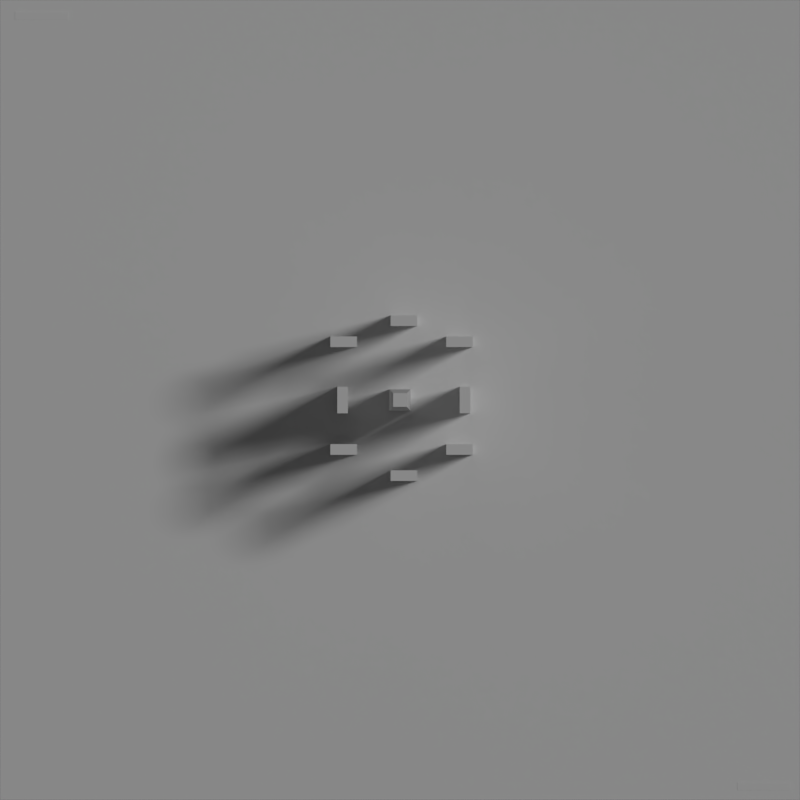 # Source: Death_Center.blend  (saved by Blender 2.79.0; exported with 4.5.12 LTS)
import bpy
from mathutils import Matrix  # noqa: F401  (used for matrix-valued properties, if any)

bpy.ops.wm.read_factory_settings(use_empty=True)
scene = bpy.context.scene
scene.name = 'Scene'

# ---- collections
col_collection_1 = bpy.data.collections.new('Collection 1'); scene.collection.children.link(col_collection_1)
col_collection_2 = bpy.data.collections.new('Collection 2'); scene.collection.children.link(col_collection_2)
col_collection_2.hide_render = True
col_collection_2.hide_viewport = True
col_collection_3 = bpy.data.collections.new('Collection 3'); scene.collection.children.link(col_collection_3)
col_collection_3.hide_render = True
col_collection_3.hide_viewport = True
col_skybox00 = bpy.data.collections.new('SkyBox00')  # instanced only; not linked into the scene
col_vehicle_linker = bpy.data.collections.new('vehicle_linker')  # instanced only; not linked into the scene

# ---- materials (node trees are filled in below, after node groups)
mat_waymesh = bpy.data.materials.new('waymesh')
mat_waymesh.alpha_threshold = 0.0
mat_waymesh.use_transparent_shadow = False
mat_waymesh.roughness = 0.5
mat_building = bpy.data.materials.new('Building')
mat_building.alpha_threshold = 0.0
mat_building.use_transparent_shadow = False
mat_building.roughness = 0.5
mat_landing_pad = bpy.data.materials.new('Landing pad')
mat_landing_pad.alpha_threshold = 0.0
mat_landing_pad.use_transparent_shadow = False
mat_landing_pad.roughness = 0.5
mat_grass = bpy.data.materials.new('grass')
mat_grass.alpha_threshold = 0.0
mat_grass.use_transparent_shadow = False
mat_grass.roughness = 0.5
mat_grass.specular_intensity = 0.0
mat_navmesh = bpy.data.materials.new('navmesh')
mat_navmesh.alpha_threshold = 0.0
mat_navmesh.use_transparent_shadow = False
mat_navmesh.roughness = 0.5

# ---- material node trees

# ---- world
world_world = bpy.data.worlds.new('World'); scene.world = world_world
world_world.color = (0.05088, 0.05088, 0.05088)
world_world.use_sun_shadow = False
world_world.sun_shadow_jitter_overblur = 0.0
world_world.cycles.sampling_method = 'MANUAL'

# ---- cameras
cam_camera = bpy.data.cameras.new('Camera')
cam_camera.type = 'ORTHO'
cam_camera.clip_end = 2e+04
cam_camera.lens = 35.0
cam_camera.sensor_width = 32.0
cam_camera.sensor_height = 18.0
cam_camera.ortho_scale = 3000.0
cam_camera.dof.focus_distance = 0.0
cam_camera.dof.aperture_fstop = 128.0

# ---- lights
light_lamp = bpy.data.lights.new('Lamp', 'SUN')
light_lamp.transmission_factor = 0.0
light_lamp.cutoff_distance = 30.0
light_lamp.angle = 0.1993
light_lamp.energy = 1.0
light_lamp.shadow_buffer_clip_start = 1.001
light_lamp.shadow_soft_size = 0.1
light_lamp.shadow_cascade_max_distance = 1000.0

# ---- meshes
me_plane_001 = bpy.data.meshes.new('Plane.001')
me_plane_001.from_pydata([(-51.68, -51.68, 0.0), (51.68, -51.68, 0.0), (-51.68, 51.68, 0.0), (51.68, 51.68, 0.0), (-162.3, -51.68, 0.0), (-162.3, 51.68, 0.0), (-270.7, -51.68, 0.0), (-270.7, 51.68, 0.0), (154.9, -51.68, 0.0), (154.9, 36.42, 0.0), (297.7, -51.68, 0.0), (297.7, 36.42, 0.0), (-360.2, -51.68, 0.0), (-360.2, 51.68, 0.0), (-270.7, -209.5, 0.0), (-360.2, -209.5, 0.0), (-270.7, -294.6, 0.0), (-360.2, -294.6, 0.0), (-165.9, -209.5, 0.0), (-165.9, -294.6, 0.0), (-55.98, -209.5, 0.0), (-55.98, -294.6, 0.0), (49.15, -209.5, 0.0), (49.15, -294.6, 0.0), (160.2, -209.5, 0.0), (160.2, -294.6, 0.0), (297.4, -209.5, 0.0), (297.4, -294.6, 0.0), (-270.7, -383.1, 0.0), (-360.2, -383.1, 0.0), (-270.7, -483.8, 0.0), (-360.2, -483.8, 0.0), (-153.1, -383.1, 0.0), (-153.1, -483.8, 0.0), (-59.71, -383.1, 0.0), (-59.71, -483.8, 0.0), (-153.1, -337.7, 0.0), (-59.71, -337.7, 0.0), (75.17, -383.1, 0.0), (75.17, -337.7, 0.0), (155.1, -383.1, 0.0), (155.1, -337.7, 0.0), (75.17, -465.9, 0.0), (155.1, -465.9, 0.0), (283.3, -383.1, 0.0), (283.3, -465.9, 0.0), (75.17, -488.2, 0.0), (155.1, -488.2, 0.0), (75.17, -549.5, 0.0), (155.1, -549.5, 0.0), (-153.1, -544.2, 0.0), (-59.71, -544.2, 0.0), (386.9, -383.1, 0.0), (386.9, -465.9, 0.0), (384.5, -209.5, 0.0), (384.5, -294.6, 0.0), (385.0, -51.68, 0.0), (385.0, 36.42, 0.0), (297.7, 122.4, 0.0), (385.0, 122.4, 0.0), (297.7, 184.7, 0.0), (385.0, 184.7, 0.0), (172.3, 122.4, 0.0), (172.3, 184.7, 0.0), (91.71, 122.4, 0.0), (91.71, 184.7, 0.0), (172.3, 218.3, 0.0), (91.71, 218.3, 0.0), (172.3, 293.2, 0.0), (91.71, 293.2, 0.0), (-67.41, 218.3, 0.0), (-67.41, 293.2, 0.0), (-152.6, 218.3, 0.0), (-152.6, 293.2, 0.0), (-282.5, 218.3, 0.0), (-282.5, 293.2, 0.0), (-368.4, 218.3, 0.0), (-368.4, 293.2, 0.0)], [], [(0, 1, 3, 2), (0, 2, 5, 4), (4, 5, 7, 6), (3, 1, 8, 9), (9, 8, 10, 11), (6, 7, 13, 12), (6, 12, 15, 14), (14, 15, 17, 16), (14, 16, 19, 18), (18, 19, 21, 20), (4, 18, 20, 0), (20, 21, 23, 22), (22, 23, 25, 24), (1, 22, 24, 8), (24, 25, 27, 26), (16, 17, 29, 28), (28, 29, 31, 30), (28, 30, 33, 32), (32, 33, 35, 34), (32, 34, 37, 36), (19, 36, 37, 21), (37, 34, 38, 39), (39, 38, 40, 41), (23, 39, 41, 25), (40, 38, 42, 43), (40, 43, 45, 44), (43, 42, 46, 47), (47, 46, 48, 49), (35, 33, 50, 51), (46, 35, 51, 48), (44, 45, 53, 52), (26, 27, 55, 54), (11, 10, 56, 57), (54, 56, 10, 26), (52, 55, 27, 44), (11, 57, 59, 58), (58, 59, 61, 60), (58, 60, 63, 62), (62, 63, 65, 64), (9, 62, 64, 3), (65, 63, 66, 67), (67, 66, 68, 69), (67, 69, 71, 70), (70, 71, 73, 72), (2, 70, 72, 5), (72, 73, 75, 74), (74, 75, 77, 76), (7, 74, 76, 13)])
me_plane_001.materials.append(mat_waymesh)
me_plane_001.use_remesh_preserve_volume = False
me_plane_001.use_remesh_preserve_attributes = False
me_plane_001.use_mirror_vertex_groups = False
me_plane_001.update()
me_cube_011 = bpy.data.meshes.new('Cube.011')
me_cube_011.from_pydata([(-1.0, -1.0, 0.0), (-1.0, -1.0, 1.0), (-1.0, 1.0, 0.0), (-1.0, 1.0, 1.0), (1.0, -1.0, 0.0), (1.0, -1.0, 1.0), (1.0, 1.0, 0.0), (1.0, 1.0, 1.0)], [], [(0, 1, 3, 2), (2, 3, 7, 6), (6, 7, 5, 4), (4, 5, 1, 0), (2, 6, 4, 0), (7, 3, 1, 5)])
me_cube_011.materials.append(mat_building)
me_cube_011.use_remesh_preserve_volume = False
me_cube_011.use_remesh_preserve_attributes = False
me_cube_011.use_mirror_vertex_groups = False
me_cube_011.update()
me_cube_010 = bpy.data.meshes.new('Cube.010')
me_cube_010.from_pydata([(-1.0, -1.0, 0.0), (-1.0, -1.0, 1.0), (-1.0, 1.0, 0.0), (-1.0, 1.0, 1.0), (1.0, -1.0, 0.0), (1.0, -1.0, 1.0), (1.0, 1.0, 0.0), (1.0, 1.0, 1.0)], [], [(0, 1, 3, 2), (2, 3, 7, 6), (6, 7, 5, 4), (4, 5, 1, 0), (2, 6, 4, 0), (7, 3, 1, 5)])
me_cube_010.materials.append(mat_building)
me_cube_010.use_remesh_preserve_volume = False
me_cube_010.use_remesh_preserve_attributes = False
me_cube_010.use_mirror_vertex_groups = False
me_cube_010.update()
me_cube_009 = bpy.data.meshes.new('Cube.009')
me_cube_009.from_pydata([(-1.0, -1.0, 0.0), (-1.0, -1.0, 1.0), (-1.0, 1.0, 0.0), (-1.0, 1.0, 1.0), (1.0, -1.0, 0.0), (1.0, -1.0, 1.0), (1.0, 1.0, 0.0), (1.0, 1.0, 1.0)], [], [(0, 1, 3, 2), (2, 3, 7, 6), (6, 7, 5, 4), (4, 5, 1, 0), (2, 6, 4, 0), (7, 3, 1, 5)])
me_cube_009.materials.append(mat_building)
me_cube_009.use_remesh_preserve_volume = False
me_cube_009.use_remesh_preserve_attributes = False
me_cube_009.use_mirror_vertex_groups = False
me_cube_009.update()
me_cube_008 = bpy.data.meshes.new('Cube.008')
me_cube_008.from_pydata([(-1.0, -1.0, 0.0), (-1.0, -1.0, 1.0), (-1.0, 1.0, 0.0), (-1.0, 1.0, 1.0), (1.0, -1.0, 0.0), (1.0, -1.0, 1.0), (1.0, 1.0, 0.0), (1.0, 1.0, 1.0)], [], [(0, 1, 3, 2), (2, 3, 7, 6), (6, 7, 5, 4), (4, 5, 1, 0), (2, 6, 4, 0), (7, 3, 1, 5)])
me_cube_008.materials.append(mat_building)
me_cube_008.use_remesh_preserve_volume = False
me_cube_008.use_remesh_preserve_attributes = False
me_cube_008.use_mirror_vertex_groups = False
me_cube_008.update()
me_cube_007 = bpy.data.meshes.new('Cube.007')
me_cube_007.from_pydata([(-1.0, -1.0, 0.0), (-1.0, -1.0, 1.0), (-1.0, 1.0, 0.0), (-1.0, 1.0, 1.0), (1.0, -1.0, 0.0), (1.0, -1.0, 1.0), (1.0, 1.0, 0.0), (1.0, 1.0, 1.0)], [], [(0, 1, 3, 2), (2, 3, 7, 6), (6, 7, 5, 4), (4, 5, 1, 0), (2, 6, 4, 0), (7, 3, 1, 5)])
me_cube_007.materials.append(mat_building)
me_cube_007.use_remesh_preserve_volume = False
me_cube_007.use_remesh_preserve_attributes = False
me_cube_007.use_mirror_vertex_groups = False
me_cube_007.update()
me_cube_006 = bpy.data.meshes.new('Cube.006')
me_cube_006.from_pydata([(-1.0, -1.0, 0.0), (-1.0, -1.0, 1.0), (-1.0, 1.0, 0.0), (-1.0, 1.0, 1.0), (1.0, -1.0, 0.0), (1.0, -1.0, 1.0), (1.0, 1.0, 0.0), (1.0, 1.0, 1.0)], [], [(0, 1, 3, 2), (2, 3, 7, 6), (6, 7, 5, 4), (4, 5, 1, 0), (2, 6, 4, 0), (7, 3, 1, 5)])
me_cube_006.materials.append(mat_building)
me_cube_006.use_remesh_preserve_volume = False
me_cube_006.use_remesh_preserve_attributes = False
me_cube_006.use_mirror_vertex_groups = False
me_cube_006.update()
me_cube_005 = bpy.data.meshes.new('Cube.005')
me_cube_005.from_pydata([(-1.0, -1.0, 0.0), (-1.0, -1.0, 1.0), (-1.0, 1.0, 0.0), (-1.0, 1.0, 1.0), (1.0, -1.0, 0.0), (1.0, -1.0, 1.0), (1.0, 1.0, 0.0), (1.0, 1.0, 1.0)], [], [(0, 1, 3, 2), (2, 3, 7, 6), (6, 7, 5, 4), (4, 5, 1, 0), (2, 6, 4, 0), (7, 3, 1, 5)])
me_cube_005.materials.append(mat_building)
me_cube_005.use_remesh_preserve_volume = False
me_cube_005.use_remesh_preserve_attributes = False
me_cube_005.use_mirror_vertex_groups = False
me_cube_005.update()
me_cube_004 = bpy.data.meshes.new('Cube.004')
me_cube_004.from_pydata([(-1.0, -1.0, 0.0), (-1.0, -1.0, 1.0), (-1.0, 1.0, 0.0), (-1.0, 1.0, 1.0), (1.0, -1.0, 0.0), (1.0, -1.0, 1.0), (1.0, 1.0, 0.0), (1.0, 1.0, 1.0)], [], [(0, 1, 3, 2), (2, 3, 7, 6), (6, 7, 5, 4), (4, 5, 1, 0), (2, 6, 4, 0), (7, 3, 1, 5)])
me_cube_004.materials.append(mat_building)
me_cube_004.use_remesh_preserve_volume = False
me_cube_004.use_remesh_preserve_attributes = False
me_cube_004.use_mirror_vertex_groups = False
me_cube_004.update()
me_cube_003 = bpy.data.meshes.new('Cube.003')
me_cube_003.from_pydata([(-1.0, -1.0, 0.0), (-1.0, -1.0, 0.6514), (-1.0, 1.0, 0.0), (-1.0, 1.0, 0.6514), (1.0, -1.0, 0.0), (1.0, -1.0, 0.6514), (1.0, 1.0, 0.0), (1.0, 1.0, 0.6514), (-0.821, -0.821, 0.7075), (-0.821, 0.821, 0.7075), (0.821, 0.821, 0.7075), (0.821, -0.821, 0.7075), (-0.821, -0.821, 0.9229), (-0.821, 0.821, 0.9229), (0.821, 0.821, 0.9229), (0.821, -0.821, 0.9229), (-0.6427, -0.6427, 0.9606), (-0.6427, 0.6427, 0.9606), (0.6427, 0.6427, 0.9606), (0.6427, -0.6427, 0.9606), (-0.6427, -0.6427, 1.075), (-0.6427, 0.6427, 1.075), (0.6427, 0.6427, 1.075), (0.6427, -0.6427, 1.075)], [], [(0, 1, 3, 2), (2, 3, 7, 6), (6, 7, 5, 4), (4, 5, 1, 0), (2, 6, 4, 0), (7, 3, 9, 10), (11, 10, 14, 15), (5, 7, 10, 11), (3, 1, 8, 9), (1, 5, 11, 8), (13, 12, 16, 17), (9, 8, 12, 13), (8, 11, 15, 12), (10, 9, 13, 14), (16, 19, 23, 20), (12, 15, 19, 16), (14, 13, 17, 18), (15, 14, 18, 19), (22, 21, 20, 23), (18, 17, 21, 22), (19, 18, 22, 23), (17, 16, 20, 21)])
me_cube_003.materials.append(mat_building)
me_cube_003.use_remesh_preserve_volume = False
me_cube_003.use_remesh_preserve_attributes = False
me_cube_003.use_mirror_vertex_groups = False
me_cube_003.update()
me_cube_002 = bpy.data.meshes.new('Cube.002')
me_cube_002.from_pydata([(-15.0, 0.0, 0.0), (-15.0, 0.0, 1.0), (-15.0, 200.0, 0.0), (-15.0, 200.0, 1.0), (15.0, 0.0, 0.0), (15.0, 0.0, 1.0), (15.0, 200.0, 0.0), (15.0, 200.0, 1.0)], [], [(0, 1, 3, 2), (2, 3, 7, 6), (6, 7, 5, 4), (4, 5, 1, 0), (2, 6, 4, 0), (7, 3, 1, 5)])
me_cube_002.materials.append(mat_landing_pad)
me_cube_002.use_remesh_preserve_volume = False
me_cube_002.use_remesh_preserve_attributes = False
me_cube_002.use_mirror_vertex_groups = False
me_cube_002.update()
me_cube_001 = bpy.data.meshes.new('Cube.001')
me_cube_001.from_pydata([(-15.0, 0.0, 0.0), (-15.0, 0.0, 1.0), (-15.0, 200.0, 0.0), (-15.0, 200.0, 1.0), (15.0, 0.0, 0.0), (15.0, 0.0, 1.0), (15.0, 200.0, 0.0), (15.0, 200.0, 1.0)], [], [(0, 1, 3, 2), (2, 3, 7, 6), (6, 7, 5, 4), (4, 5, 1, 0), (2, 6, 4, 0), (7, 3, 1, 5)])
me_cube_001.materials.append(mat_landing_pad)
me_cube_001.use_remesh_preserve_volume = False
me_cube_001.use_remesh_preserve_attributes = False
me_cube_001.use_mirror_vertex_groups = False
me_cube_001.update()
me_grass = bpy.data.meshes.new('grass')
me_grass.from_pydata([(-0.5, -0.5, 0.0), (0.5, -0.5, 0.0), (-0.5, 0.5, 0.0), (0.5, 0.5, 0.0)], [], [(0, 1, 3, 2)])
_uv = me_grass.uv_layers.new(name='UVMap')
_uv.uv.foreach_set('vector', [-123.1, -123.1, 124.1, -123.1, 124.1, 124.1, -123.1, 124.1])
me_grass.materials.append(mat_grass)
me_grass.use_remesh_preserve_volume = False
me_grass.use_remesh_preserve_attributes = False
me_grass.use_mirror_vertex_groups = False
me_grass.update()
me_plane = bpy.data.meshes.new('Plane')
me_plane.from_pydata([(-1.0, -1.0, 0.0), (1.0, -1.0, 0.0), (-1.0, 1.0, 0.0), (1.0, 1.0, 0.0), (-0.1075, 0.1323, -7.629e-06), (-0.1742, -0.1104, -7.629e-06), (-0.1075, -0.1104, -7.629e-06), (-0.1742, 0.1323, -7.629e-06), (-0.1742, 0.159, -7.629e-06), (0.1155, -0.137, -7.629e-06), (0.1822, -0.137, -7.629e-06), (0.1822, -0.1104, -7.629e-06), (0.1155, -0.1104, -7.629e-06), (-0.1075, -0.137, -7.629e-06), (-0.1075, 0.159, -7.629e-06), (0.1759, -0.03333, -7.629e-06), (0.1492, -0.03333, -7.629e-06), (0.04313, 0.185, -7.629e-06), (0.1759, 0.03333, -7.629e-06), (-0.1742, -0.137, -7.629e-06), (-0.02354, -0.1757, -7.629e-06), (-0.02354, -0.2024, -7.629e-06), (-0.1569, -0.03333, -7.629e-06), (-0.1302, -0.03333, -7.629e-06), (-0.1569, 0.03333, -7.629e-06), (0.1822, 0.1323, -7.629e-06), (0.1822, 0.159, -7.629e-06), (0.1155, 0.1323, -7.629e-06), (0.1155, 0.159, -7.629e-06), (-0.02354, 0.2116, -7.629e-06), (-0.1302, 0.03333, -7.629e-06), (0.04313, 0.2116, -7.629e-06), (-0.02354, 0.185, -7.629e-06), (0.04313, -0.1757, -7.629e-06), (0.04313, -0.2024, -7.629e-06), (0.1492, 0.03333, -7.629e-06)], [], [(0, 1, 33, 34, 21, 19), (19, 21, 20, 33, 1, 11, 10, 9, 12, 6, 13), (19, 5, 6, 12, 11, 1, 3, 18, 15, 16, 35, 30, 23, 22, 0), (22, 24, 30, 35, 18, 3, 26, 25, 27, 28, 14, 4, 7, 2, 0), (2, 7, 8, 14, 32, 29, 31, 3), (31, 17, 32, 14, 28, 26, 3)])
_uv = me_plane.uv_layers.new(name='UVMap')
_uv.uv.foreach_set('vector', [0.0, 0.0, 0.0, 0.0, 0.0, 0.0, 0.0, 0.0, 0.0, 0.0, 0.0, 0.0, 0.0, 0.0, 0.0, 0.0, 0.0, 0.0, 0.0, 0.0, 0.0, 0.0, 0.0, 0.0, 0.0, 0.0, 0.0, 0.0, 0.0, 0.0, 0.0, 0.0, 0.0, 0.0, 0.0, 0.0, 0.0, 0.0, 0.0, 0.0, 0.0, 0.0, 0.0, 0.0, 0.0, 0.0, 0.0, 0.0, 0.0, 0.0, 0.0, 0.0, 0.0, 0.0, 0.0, 0.0, 0.0, 0.0, 0.0, 0.0, 0.0, 0.0, 0.0, 0.0, 0.0, 0.0, 0.0, 0.0, 0.0, 0.0, 0.0, 0.0, 0.0, 0.0, 0.0, 0.0, 0.0, 0.0, 0.0, 0.0, 0.0, 0.0, 0.0, 0.0, 0.0, 0.0, 0.0, 0.0, 0.0, 0.0, 0.0, 0.0, 0.0, 0.0, 0.0, 0.0, 0.0, 0.0, 0.0, 0.0, 0.0, 0.0, 0.0, 0.0, 0.0, 0.0, 0.0, 0.0, 0.0, 0.0, 0.0, 0.0, 0.0, 0.0, 0.0, 0.0, 0.0, 0.0, 0.0, 0.0, 0.0, 0.0, 0.0, 0.0])
me_plane.materials.append(mat_navmesh)
me_plane.use_remesh_preserve_volume = False
me_plane.use_remesh_preserve_attributes = False
me_plane.use_mirror_vertex_groups = False
me_plane.update()

# ---- objects
ob_waymesh = bpy.data.objects.new('waymesh', me_plane_001)
ob_building_008 = bpy.data.objects.new('Building.008', me_cube_011)
ob_building_007 = bpy.data.objects.new('Building.007', me_cube_010)
ob_building_006 = bpy.data.objects.new('Building.006', me_cube_009)
ob_building_005 = bpy.data.objects.new('Building.005', me_cube_008)
ob_building_004 = bpy.data.objects.new('Building.004', me_cube_007)
ob_building_003 = bpy.data.objects.new('Building.003', me_cube_006)
ob_building_002 = bpy.data.objects.new('Building.002', me_cube_005)
ob_building_001 = bpy.data.objects.new('Building.001', me_cube_004)
ob_building = bpy.data.objects.new('Building', me_cube_003)
ob_skybox00 = bpy.data.objects.new('SkyBox00', None)
ob_landing_pad_001 = bpy.data.objects.new('Landing pad.001', me_cube_002)
ob_spawn_points_003 = bpy.data.objects.new('spawn points.003', None)
ob_spawn_points_002 = bpy.data.objects.new('spawn points.002', None)
ob_objective_001 = bpy.data.objects.new('objective.001', None)
ob_landing_pad = bpy.data.objects.new('Landing pad', me_cube_001)
ob_objective = bpy.data.objects.new('objective', None)
ob_spawn_points_001 = bpy.data.objects.new('spawn points.001', None)
ob_spawn_points = bpy.data.objects.new('spawn points', None)
ob_grass = bpy.data.objects.new('grass', me_grass)
ob_lamp = bpy.data.objects.new('Lamp', light_lamp)
ob_mapcam = bpy.data.objects.new('mapCam', cam_camera)
ob_vehicle_linker = bpy.data.objects.new('vehicle_linker', None)
ob_navmesh = bpy.data.objects.new('navmesh', me_plane)

# ---- transforms, parenting, visibility, modifiers, constraints
ob_waymesh.location = (0.0, 145.9, 130.0)
ob_waymesh.hide_render = True
ob_waymesh.lineart.crease_threshold = 0.0
ob_building_008.location = (-211.2, 218.5, 0.0)
ob_building_008.rotation_euler = (0.0, 0.0, 1.571)
ob_building_008.scale = (20.0, 50.0, 800.0)
ob_building_008.lineart.crease_threshold = 0.0
ob_building_007.location = (223.3, 218.5, 0.0)
ob_building_007.rotation_euler = (0.0, 0.0, 1.571)
ob_building_007.scale = (20.0, 50.0, 800.0)
ob_building_007.lineart.crease_threshold = 0.0
ob_building_006.location = (223.3, -185.5, 0.0)
ob_building_006.rotation_euler = (0.0, 0.0, 1.571)
ob_building_006.scale = (20.0, 50.0, 800.0)
ob_building_006.lineart.crease_threshold = 0.0
ob_building_005.location = (-211.2, -185.5, 0.0)
ob_building_005.rotation_euler = (0.0, 0.0, 1.571)
ob_building_005.scale = (20.0, 50.0, 800.0)
ob_building_005.lineart.crease_threshold = 0.0
ob_building_004.location = (14.69, -283.6, 0.0)
ob_building_004.rotation_euler = (0.0, 0.0, 1.571)
ob_building_004.scale = (20.0, 50.0, 800.0)
ob_building_004.lineart.crease_threshold = 0.0
ob_building_003.location = (14.69, 297.5, 0.0)
ob_building_003.rotation_euler = (0.0, 0.0, 1.571)
ob_building_003.scale = (20.0, 50.0, 800.0)
ob_building_003.lineart.crease_threshold = 0.0
ob_building_002.location = (243.8, 0.0, 0.0)
ob_building_002.scale = (20.0, 50.0, 800.0)
ob_building_002.lineart.crease_threshold = 0.0
ob_building_001.location = (-215.3, 0.0, 0.0)
ob_building_001.scale = (20.0, 50.0, 800.0)
ob_building_001.lineart.crease_threshold = 0.0
ob_building.location = (0.0, 0.0, 0.0)
ob_building.scale = (40.0, 40.0, 800.0)
ob_building.lineart.crease_threshold = 0.0
ob_skybox00.location = (0.0, 0.0, 0.0)
ob_skybox00.empty_image_offset = (0.0, 0.0)
ob_skybox00.show_instancer_for_render = False
ob_skybox00.instance_type = 'COLLECTION'
ob_skybox00.lineart.crease_threshold = 0.0
ob_landing_pad_001.location = (1465.0, -1449.0, -1.144e-05)
ob_landing_pad_001.rotation_euler = (0.0, 0.0, 1.571)
ob_landing_pad_001.lineart.crease_threshold = 0.0
ob_spawn_points_003.parent = ob_landing_pad_001
ob_spawn_points_003.matrix_parent_inverse = Matrix(((-5.96e-08, 1.0, 0.0, 1449.0), (-1.0, -4.371e-08, 0.0, 1465.0), (0.0, 2.647e-23, 1.0, 1.144e-05), (0.0, 0.0, 0.0, 1.0)))
ob_spawn_points_003.location = (1455.0, -1443.0, 4.0)
ob_spawn_points_003.rotation_euler = (-8.823e-24, -8.823e-24, 1.571)
ob_spawn_points_003.scale = (1.5, 2.0, 1.0)
ob_spawn_points_003.empty_display_type = 'ARROWS'
ob_spawn_points_003.empty_image_offset = (0.0, 0.0)
ob_spawn_points_003.lineart.crease_threshold = 0.0
ob_spawn_points_002.parent = ob_landing_pad_001
ob_spawn_points_002.matrix_parent_inverse = Matrix(((-5.96e-08, 1.0, 0.0, 1449.0), (-1.0, -4.371e-08, 0.0, 1465.0), (0.0, 2.647e-23, 1.0, 1.144e-05), (0.0, 0.0, 0.0, 1.0)))
ob_spawn_points_002.location = (1455.0, -1457.0, 4.0)
ob_spawn_points_002.rotation_euler = (-8.823e-24, -8.823e-24, 1.571)
ob_spawn_points_002.scale = (1.5, 2.0, 1.0)
ob_spawn_points_002.empty_display_type = 'ARROWS'
ob_spawn_points_002.empty_image_offset = (0.0, 0.0)
ob_spawn_points_002.lineart.crease_threshold = 0.0
ob_objective_001.parent = ob_landing_pad_001
ob_objective_001.matrix_parent_inverse = Matrix(((-5.96e-08, 1.0, 0.0, 1449.0), (-1.0, -4.371e-08, 0.0, 1465.0), (0.0, 2.647e-23, 1.0, 1.144e-05), (0.0, 0.0, 0.0, 1.0)))
ob_objective_001.location = (1439.0, -1449.0, 130.0)
ob_objective_001.rotation_euler = (-8.823e-24, -8.823e-24, 1.571)
ob_objective_001.scale = (1.5, 1.0, 1.0)
ob_objective_001.empty_display_type = 'ARROWS'
ob_objective_001.empty_image_offset = (0.0, 0.0)
ob_objective_001.lineart.crease_threshold = 0.0
ob_landing_pad.location = (-1444.0, 1441.0, -3.052e-05)
ob_landing_pad.rotation_euler = (0.0, 0.0, -1.571)
ob_landing_pad.lineart.crease_threshold = 0.0
ob_objective.parent = ob_landing_pad
ob_objective.matrix_parent_inverse = Matrix(((-5.96e-08, -1.0, 0.0, 1441.0), (1.0, -4.371e-08, 0.0, 1444.0), (0.0, 0.0, 1.0, 3.052e-05), (0.0, 0.0, 0.0, 1.0)))
ob_objective.location = (-1418.0, 1441.0, 130.0)
ob_objective.rotation_euler = (0.0, 0.0, -1.571)
ob_objective.scale = (1.5, 1.0, 1.0)
ob_objective.empty_display_type = 'ARROWS'
ob_objective.empty_image_offset = (0.0, 0.0)
ob_objective.lineart.crease_threshold = 0.0
ob_spawn_points_001.parent = ob_landing_pad
ob_spawn_points_001.matrix_parent_inverse = Matrix(((-5.96e-08, -1.0, 0.0, 1441.0), (1.0, -4.371e-08, 0.0, 1444.0), (0.0, 0.0, 1.0, 3.052e-05), (0.0, 0.0, 0.0, 1.0)))
ob_spawn_points_001.location = (-1435.0, 1448.0, 4.0)
ob_spawn_points_001.rotation_euler = (0.0, 0.0, -1.571)
ob_spawn_points_001.scale = (1.5, 2.0, 1.0)
ob_spawn_points_001.empty_display_type = 'ARROWS'
ob_spawn_points_001.empty_image_offset = (0.0, 0.0)
ob_spawn_points_001.lineart.crease_threshold = 0.0
ob_spawn_points.parent = ob_landing_pad
ob_spawn_points.matrix_parent_inverse = Matrix(((-5.96e-08, -1.0, 0.0, 1441.0), (1.0, -4.371e-08, 0.0, 1444.0), (0.0, 0.0, 1.0, 3.052e-05), (0.0, 0.0, 0.0, 1.0)))
ob_spawn_points.location = (-1435.0, 1434.0, 4.0)
ob_spawn_points.rotation_euler = (0.0, 0.0, -1.571)
ob_spawn_points.scale = (1.5, 2.0, 1.0)
ob_spawn_points.empty_display_type = 'ARROWS'
ob_spawn_points.empty_image_offset = (0.0, 0.0)
ob_spawn_points.lineart.crease_threshold = 0.0
ob_grass.location = (0.0, 0.0, 0.0)
ob_grass.scale = (3000.0, 3000.0, 1.0)
ob_grass.lineart.crease_threshold = 0.0
ob_lamp.location = (4.076, 1.005, 5.904)
ob_lamp.rotation_euler = (0.6503, 0.05522, 1.866)
ob_lamp.lock_rotations_4d = False
ob_lamp.empty_display_type = 'ARROWS'
ob_lamp.color = (0.0, 0.0, 0.0, 0.0)
ob_lamp.lineart.crease_threshold = 0.0
ob_mapcam.location = (0.0, 0.0, 2000.0)
ob_mapcam.lock_rotations_4d = False
ob_mapcam.empty_display_type = 'ARROWS'
ob_mapcam.color = (0.0, 0.0, 0.0, 0.0)
ob_mapcam.display_type = 'WIRE'
ob_mapcam.lineart.crease_threshold = 0.0
ob_vehicle_linker.location = (0.0, 0.0, 0.0)
ob_vehicle_linker.empty_image_offset = (0.0, 0.0)
ob_vehicle_linker.show_instancer_for_render = False
ob_vehicle_linker.instance_type = 'COLLECTION'
ob_vehicle_linker.lineart.crease_threshold = 0.0
ob_navmesh.location = (0.0, 0.0, 88.76)
ob_navmesh.scale = (1500.0, 1500.0, 1.0)
ob_navmesh.lineart.crease_threshold = 0.0
ob_skybox00.instance_collection = col_skybox00
ob_vehicle_linker.instance_collection = col_vehicle_linker

# ---- collection membership
col_collection_1.objects.link(ob_waymesh)
col_collection_1.objects.link(ob_building_008)
col_collection_1.objects.link(ob_building_007)
col_collection_1.objects.link(ob_building_006)
col_collection_1.objects.link(ob_building_005)
col_collection_1.objects.link(ob_building_004)
col_collection_1.objects.link(ob_building_003)
col_collection_1.objects.link(ob_building_002)
col_collection_1.objects.link(ob_building_001)
col_collection_1.objects.link(ob_building)
col_collection_1.objects.link(ob_skybox00)
col_collection_1.objects.link(ob_landing_pad_001)
col_collection_1.objects.link(ob_spawn_points_003)
col_collection_1.objects.link(ob_spawn_points_002)
col_collection_1.objects.link(ob_objective_001)
col_collection_1.objects.link(ob_landing_pad)
col_collection_1.objects.link(ob_objective)
col_collection_1.objects.link(ob_spawn_points_001)
col_collection_1.objects.link(ob_spawn_points)
col_collection_1.objects.link(ob_grass)
col_collection_1.objects.link(ob_lamp)
col_collection_1.objects.link(ob_mapcam)
col_collection_2.objects.link(ob_vehicle_linker)
col_collection_3.objects.link(ob_navmesh)

# ---- scene / render settings (as saved in the file)
scene.camera = ob_mapcam
scene.frame_start = 1; scene.frame_end = 250; scene.frame_set(1)
scene.render.engine = 'BLENDER_EEVEE_NEXT'
scene.render.resolution_x = 512
scene.render.resolution_y = 512
scene.render.resolution_percentage = 50
scene.render.dither_intensity = 0.0
scene.cycles.use_denoising = False
scene.cycles.samples = 128
scene.cycles.sampling_pattern = 'TABULATED_SOBOL'
scene.cycles.use_adaptive_sampling = False
scene.cycles.use_light_tree = False
scene.cycles.blur_glossy = 0.0
scene.cycles.sample_clamp_indirect = 0.0
scene.view_settings.view_transform = 'Standard'
bpy.context.view_layer.update()
